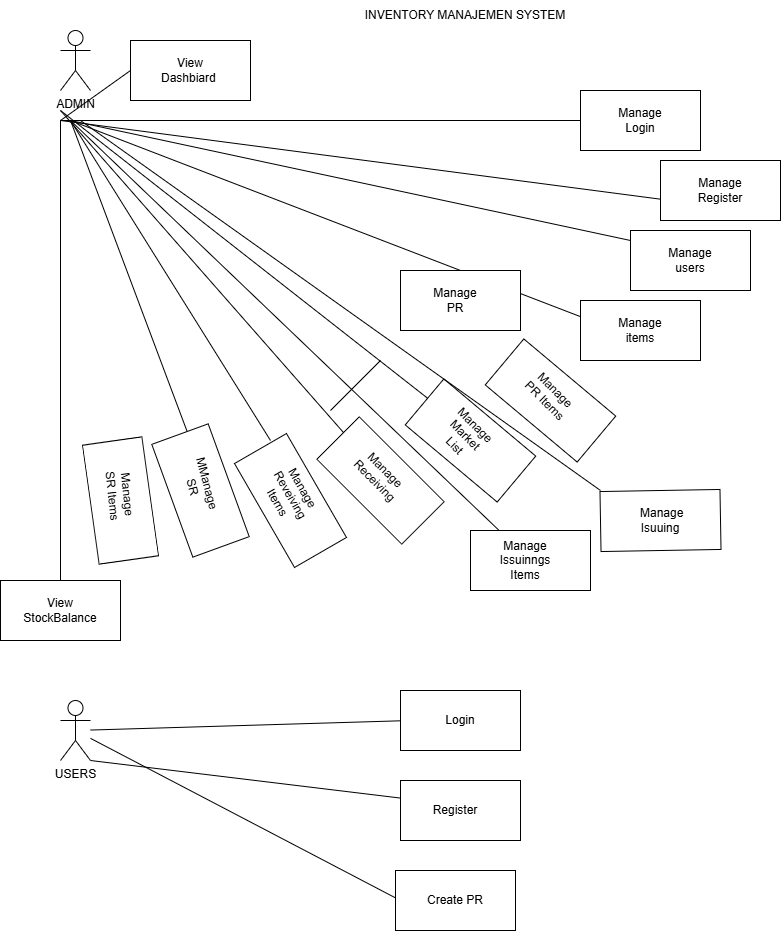

The diagram above was exported from draw.io. Its source (the exported page's mxGraphModel, read from the mxfile embedded in the PNG):
<mxGraphModel dx="2143" dy="950" grid="1" gridSize="10" guides="1" tooltips="1" connect="1" arrows="1" fold="1" page="1" pageScale="1" pageWidth="850" pageHeight="1100" math="0" shadow="0">
  <root>
    <mxCell id="0" />
    <mxCell id="1" parent="0" />
    <mxCell id="rEDa4hVM0btD6ULa8V3e-1" parent="1" style="shape=umlActor;verticalLabelPosition=bottom;verticalAlign=top;html=1;outlineConnect=0;" value="ADMIN" vertex="1">
      <mxGeometry height="60" width="30" x="30" y="30" as="geometry" />
    </mxCell>
    <mxCell id="rEDa4hVM0btD6ULa8V3e-2" parent="1" style="shape=umlActor;verticalLabelPosition=bottom;verticalAlign=top;html=1;outlineConnect=0;" value="USERS" vertex="1">
      <mxGeometry height="60" width="30" x="30" y="700" as="geometry" />
    </mxCell>
    <mxCell id="rEDa4hVM0btD6ULa8V3e-3" edge="1" parent="1" style="endArrow=none;html=1;rounded=0;" value="">
      <mxGeometry height="50" relative="1" width="50" as="geometry">
        <Array as="points">
          <mxPoint x="30" y="120" />
        </Array>
        <mxPoint x="640" y="200" as="sourcePoint" />
        <mxPoint x="560" y="120" as="targetPoint" />
      </mxGeometry>
    </mxCell>
    <mxCell id="rEDa4hVM0btD6ULa8V3e-4" edge="1" parent="1" style="endArrow=none;html=1;rounded=0;" value="">
      <mxGeometry height="50" relative="1" width="50" as="geometry">
        <Array as="points">
          <mxPoint x="30" y="110" />
        </Array>
        <mxPoint x="320" y="440" as="sourcePoint" />
        <mxPoint x="400" y="400" as="targetPoint" />
      </mxGeometry>
    </mxCell>
    <mxCell id="rEDa4hVM0btD6ULa8V3e-5" edge="1" parent="1" style="endArrow=none;html=1;rounded=0;" value="">
      <mxGeometry height="50" relative="1" width="50" as="geometry">
        <Array as="points">
          <mxPoint x="30" y="120" />
        </Array>
        <mxPoint x="30" y="590" as="sourcePoint" />
        <mxPoint x="100" y="70" as="targetPoint" />
      </mxGeometry>
    </mxCell>
    <mxCell id="rEDa4hVM0btD6ULa8V3e-6" edge="1" parent="1" style="endArrow=none;html=1;rounded=0;" value="">
      <mxGeometry height="50" relative="1" width="50" as="geometry">
        <Array as="points">
          <mxPoint x="40" y="120" />
        </Array>
        <mxPoint x="160" y="440" as="sourcePoint" />
        <mxPoint x="560" y="320" as="targetPoint" />
      </mxGeometry>
    </mxCell>
    <mxCell id="rEDa4hVM0btD6ULa8V3e-7" edge="1" parent="1" style="endArrow=none;html=1;rounded=0;" value="">
      <mxGeometry height="50" relative="1" width="50" as="geometry">
        <Array as="points">
          <mxPoint x="40" y="120" />
        </Array>
        <mxPoint x="240" y="440" as="sourcePoint" />
        <mxPoint x="600" y="240" as="targetPoint" />
      </mxGeometry>
    </mxCell>
    <mxCell id="rEDa4hVM0btD6ULa8V3e-8" parent="1" style="text;html=1;whiteSpace=wrap;strokeColor=none;fillColor=none;align=center;verticalAlign=middle;rounded=0;" value="INVENTORY MANAJEMEN SYSTEM" vertex="1">
      <mxGeometry height="30" width="390" x="240" as="geometry" />
    </mxCell>
    <mxCell id="rEDa4hVM0btD6ULa8V3e-9" parent="1" style="rounded=0;whiteSpace=wrap;html=1;" value="" vertex="1">
      <mxGeometry height="60" width="120" x="550" y="90" as="geometry" />
    </mxCell>
    <mxCell id="rEDa4hVM0btD6ULa8V3e-10" parent="1" style="rounded=0;whiteSpace=wrap;html=1;" value="" vertex="1">
      <mxGeometry height="60" width="120" x="370" y="270" as="geometry" />
    </mxCell>
    <mxCell id="rEDa4hVM0btD6ULa8V3e-11" parent="1" style="rounded=0;whiteSpace=wrap;html=1;" value="" vertex="1">
      <mxGeometry height="60" width="120" x="370" y="270" as="geometry" />
    </mxCell>
    <mxCell id="rEDa4hVM0btD6ULa8V3e-12" parent="1" style="rounded=0;whiteSpace=wrap;html=1;" value="" vertex="1">
      <mxGeometry height="60" width="120" x="370" y="270" as="geometry" />
    </mxCell>
    <mxCell id="rEDa4hVM0btD6ULa8V3e-13" parent="1" style="rounded=0;whiteSpace=wrap;html=1;" value="" vertex="1">
      <mxGeometry height="60" width="120" x="370" y="270" as="geometry" />
    </mxCell>
    <mxCell id="rEDa4hVM0btD6ULa8V3e-14" parent="1" style="rounded=0;whiteSpace=wrap;html=1;rotation=60;" value="" vertex="1">
      <mxGeometry height="60" width="120" x="200" y="470" as="geometry" />
    </mxCell>
    <mxCell id="rEDa4hVM0btD6ULa8V3e-15" parent="1" style="rounded=0;whiteSpace=wrap;html=1;rotation=45;" value="" vertex="1">
      <mxGeometry height="60" width="120" x="290" y="450" as="geometry" />
    </mxCell>
    <mxCell id="rEDa4hVM0btD6ULa8V3e-16" parent="1" style="rounded=0;whiteSpace=wrap;html=1;rotation=40;" value="" vertex="1">
      <mxGeometry height="60" width="120" x="380" y="410" as="geometry" />
    </mxCell>
    <mxCell id="rEDa4hVM0btD6ULa8V3e-17" parent="1" style="rounded=0;whiteSpace=wrap;html=1;rotation=40;" value="" vertex="1">
      <mxGeometry height="60" width="120" x="460" y="370" as="geometry" />
    </mxCell>
    <mxCell id="rEDa4hVM0btD6ULa8V3e-18" parent="1" style="rounded=0;whiteSpace=wrap;html=1;" value="" vertex="1">
      <mxGeometry height="60" width="120" x="550" y="300" as="geometry" />
    </mxCell>
    <mxCell id="rEDa4hVM0btD6ULa8V3e-19" parent="1" style="rounded=0;whiteSpace=wrap;html=1;" value="" vertex="1">
      <mxGeometry height="60" width="120" x="600" y="230" as="geometry" />
    </mxCell>
    <mxCell id="rEDa4hVM0btD6ULa8V3e-20" parent="1" style="rounded=0;whiteSpace=wrap;html=1;" value="" vertex="1">
      <mxGeometry height="60" width="120" x="630" y="160" as="geometry" />
    </mxCell>
    <mxCell id="rEDa4hVM0btD6ULa8V3e-21" parent="1" style="rounded=0;whiteSpace=wrap;html=1;rotation=70;" value="" vertex="1">
      <mxGeometry height="60" width="120" x="110" y="460" as="geometry" />
    </mxCell>
    <mxCell id="rEDa4hVM0btD6ULa8V3e-22" parent="1" style="rounded=0;whiteSpace=wrap;html=1;rotation=82;" value="" vertex="1">
      <mxGeometry height="60" width="120" x="30" y="470" as="geometry" />
    </mxCell>
    <mxCell id="rEDa4hVM0btD6ULa8V3e-23" parent="1" style="text;html=1;whiteSpace=wrap;strokeColor=none;fillColor=none;align=center;verticalAlign=middle;rounded=0;" value="Manage Login" vertex="1">
      <mxGeometry height="30" width="60" x="580" y="105" as="geometry" />
    </mxCell>
    <mxCell id="rEDa4hVM0btD6ULa8V3e-24" parent="1" style="text;html=1;whiteSpace=wrap;strokeColor=none;fillColor=none;align=center;verticalAlign=middle;rounded=0;" value="Manage users" vertex="1">
      <mxGeometry height="30" width="60" x="630" y="245" as="geometry" />
    </mxCell>
    <mxCell id="rEDa4hVM0btD6ULa8V3e-25" parent="1" style="text;html=1;whiteSpace=wrap;strokeColor=none;fillColor=none;align=center;verticalAlign=middle;rounded=0;" value="Manage Register" vertex="1">
      <mxGeometry height="30" width="60" x="660" y="175" as="geometry" />
    </mxCell>
    <mxCell id="rEDa4hVM0btD6ULa8V3e-27" parent="1" style="text;html=1;whiteSpace=wrap;strokeColor=none;fillColor=none;align=center;verticalAlign=middle;rounded=0;" value="Manage PR" vertex="1">
      <mxGeometry height="30" width="60" x="395" y="285" as="geometry" />
    </mxCell>
    <mxCell id="rEDa4hVM0btD6ULa8V3e-28" parent="1" style="text;html=1;whiteSpace=wrap;strokeColor=none;fillColor=none;align=center;verticalAlign=middle;rounded=0;rotation=75;" value="MManage SR" vertex="1">
      <mxGeometry height="30" width="60" x="140" y="470" as="geometry" />
    </mxCell>
    <mxCell id="rEDa4hVM0btD6ULa8V3e-29" parent="1" style="text;html=1;whiteSpace=wrap;strokeColor=none;fillColor=none;align=center;verticalAlign=middle;rounded=0;rotation=84;" value="Manage SR Items" vertex="1">
      <mxGeometry height="30" width="60" x="60" y="480" as="geometry" />
    </mxCell>
    <mxCell id="rEDa4hVM0btD6ULa8V3e-30" parent="1" style="text;html=1;whiteSpace=wrap;strokeColor=none;fillColor=none;align=center;verticalAlign=middle;rounded=0;rotation=60;" value="Manage Reveiving Items" vertex="1">
      <mxGeometry height="30" width="60" x="230" y="480" as="geometry" />
    </mxCell>
    <mxCell id="rEDa4hVM0btD6ULa8V3e-31" parent="1" style="text;html=1;whiteSpace=wrap;strokeColor=none;fillColor=none;align=center;verticalAlign=middle;rounded=0;rotation=45;" value="Manage Receiving" vertex="1">
      <mxGeometry height="30" width="60" x="320" y="460" as="geometry" />
    </mxCell>
    <mxCell id="rEDa4hVM0btD6ULa8V3e-32" parent="1" style="text;html=1;whiteSpace=wrap;strokeColor=none;fillColor=none;align=center;verticalAlign=middle;rounded=0;rotation=45;" value="Manage Market List" vertex="1">
      <mxGeometry height="30" width="60" x="405" y="420" as="geometry" />
    </mxCell>
    <mxCell id="rEDa4hVM0btD6ULa8V3e-33" parent="1" style="text;html=1;whiteSpace=wrap;strokeColor=none;fillColor=none;align=center;verticalAlign=middle;rounded=0;rotation=45;" value="Manage PR Items" vertex="1">
      <mxGeometry height="30" width="60" x="490" y="380" as="geometry" />
    </mxCell>
    <mxCell id="rEDa4hVM0btD6ULa8V3e-34" parent="1" style="text;html=1;whiteSpace=wrap;strokeColor=none;fillColor=none;align=center;verticalAlign=middle;rounded=0;" value="Manage items" vertex="1">
      <mxGeometry height="30" width="60" x="580" y="315" as="geometry" />
    </mxCell>
    <mxCell id="rEDa4hVM0btD6ULa8V3e-38" edge="1" parent="1" style="endArrow=none;html=1;rounded=0;" value="">
      <mxGeometry height="50" relative="1" width="50" as="geometry">
        <mxPoint x="570" y="490" as="sourcePoint" />
        <mxPoint x="50" y="120" as="targetPoint" />
      </mxGeometry>
    </mxCell>
    <mxCell id="rEDa4hVM0btD6ULa8V3e-39" parent="1" style="rounded=0;whiteSpace=wrap;html=1;rotation=-1;" value="" vertex="1">
      <mxGeometry height="60" width="120" x="570" y="490" as="geometry" />
    </mxCell>
    <mxCell id="rEDa4hVM0btD6ULa8V3e-40" edge="1" parent="1" style="endArrow=none;html=1;rounded=0;" target="rEDa4hVM0btD6ULa8V3e-41" value="">
      <mxGeometry height="50" relative="1" width="50" as="geometry">
        <mxPoint x="40" y="120" as="sourcePoint" />
        <mxPoint x="40" y="110" as="targetPoint" />
      </mxGeometry>
    </mxCell>
    <mxCell id="rEDa4hVM0btD6ULa8V3e-41" parent="1" style="rounded=0;whiteSpace=wrap;html=1;" value="" vertex="1">
      <mxGeometry height="60" width="120" x="440" y="530" as="geometry" />
    </mxCell>
    <mxCell id="rEDa4hVM0btD6ULa8V3e-42" parent="1" style="text;html=1;whiteSpace=wrap;strokeColor=none;fillColor=none;align=center;verticalAlign=middle;rounded=0;" value="Manage Issuinngs Items" vertex="1">
      <mxGeometry height="30" width="60" x="465" y="545" as="geometry" />
    </mxCell>
    <mxCell id="rEDa4hVM0btD6ULa8V3e-43" parent="1" style="text;html=1;whiteSpace=wrap;strokeColor=none;fillColor=none;align=center;verticalAlign=middle;rounded=0;" value="&amp;nbsp;Manage Isuuing" vertex="1">
      <mxGeometry height="30" width="60" x="600" y="505" as="geometry" />
    </mxCell>
    <mxCell id="rEDa4hVM0btD6ULa8V3e-49" edge="1" parent="1" style="endArrow=none;html=1;rounded=0;" value="">
      <mxGeometry height="50" relative="1" width="50" as="geometry">
        <mxPoint x="300" y="410" as="sourcePoint" />
        <mxPoint x="350" y="360" as="targetPoint" />
      </mxGeometry>
    </mxCell>
    <mxCell id="rEDa4hVM0btD6ULa8V3e-50" parent="1" style="rounded=0;whiteSpace=wrap;html=1;" value="" vertex="1">
      <mxGeometry height="60" width="120" x="-30" y="580" as="geometry" />
    </mxCell>
    <mxCell id="rEDa4hVM0btD6ULa8V3e-51" parent="1" style="rounded=0;whiteSpace=wrap;html=1;" value="" vertex="1">
      <mxGeometry height="60" width="120" x="100" y="40" as="geometry" />
    </mxCell>
    <mxCell id="rEDa4hVM0btD6ULa8V3e-52" parent="1" style="text;html=1;whiteSpace=wrap;strokeColor=none;fillColor=none;align=center;verticalAlign=middle;rounded=0;" value="View Dashbiard&amp;nbsp;" vertex="1">
      <mxGeometry height="30" width="60" x="130" y="55" as="geometry" />
    </mxCell>
    <mxCell id="rEDa4hVM0btD6ULa8V3e-53" parent="1" style="text;html=1;whiteSpace=wrap;strokeColor=none;fillColor=none;align=center;verticalAlign=middle;rounded=0;" value="View StockBalance" vertex="1">
      <mxGeometry height="30" width="60" y="595" as="geometry" />
    </mxCell>
    <mxCell id="rEDa4hVM0btD6ULa8V3e-60" edge="1" parent="1" source="rEDa4hVM0btD6ULa8V3e-2" style="endArrow=none;html=1;rounded=0;" value="">
      <mxGeometry height="50" relative="1" width="50" as="geometry">
        <mxPoint x="270" y="660" as="sourcePoint" />
        <mxPoint x="380" y="720" as="targetPoint" />
      </mxGeometry>
    </mxCell>
    <mxCell id="rEDa4hVM0btD6ULa8V3e-61" edge="1" parent="1" source="rEDa4hVM0btD6ULa8V3e-2" style="endArrow=none;html=1;rounded=0;exitX=1;exitY=1;exitDx=0;exitDy=0;exitPerimeter=0;" value="">
      <mxGeometry height="50" relative="1" width="50" as="geometry">
        <mxPoint x="270" y="660" as="sourcePoint" />
        <mxPoint x="390" y="800" as="targetPoint" />
      </mxGeometry>
    </mxCell>
    <mxCell id="rEDa4hVM0btD6ULa8V3e-62" parent="1" style="rounded=0;whiteSpace=wrap;html=1;" value="" vertex="1">
      <mxGeometry height="60" width="120" x="370" y="780" as="geometry" />
    </mxCell>
    <mxCell id="rEDa4hVM0btD6ULa8V3e-63" parent="1" style="rounded=0;whiteSpace=wrap;html=1;" value="" vertex="1">
      <mxGeometry height="60" width="120" x="370" y="690" as="geometry" />
    </mxCell>
    <mxCell id="rEDa4hVM0btD6ULa8V3e-64" parent="1" style="text;html=1;whiteSpace=wrap;strokeColor=none;fillColor=none;align=center;verticalAlign=middle;rounded=0;" value="Login" vertex="1">
      <mxGeometry height="30" width="60" x="400" y="705" as="geometry" />
    </mxCell>
    <mxCell id="rEDa4hVM0btD6ULa8V3e-65" parent="1" style="text;html=1;whiteSpace=wrap;strokeColor=none;fillColor=none;align=center;verticalAlign=middle;rounded=0;" value="Register" vertex="1">
      <mxGeometry height="30" width="60" x="395" y="795" as="geometry" />
    </mxCell>
    <mxCell id="rEDa4hVM0btD6ULa8V3e-66" edge="1" parent="1" source="rEDa4hVM0btD6ULa8V3e-2" style="endArrow=none;html=1;rounded=0;" value="">
      <mxGeometry height="50" relative="1" width="50" as="geometry">
        <mxPoint x="270" y="660" as="sourcePoint" />
        <mxPoint x="370" y="900" as="targetPoint" />
      </mxGeometry>
    </mxCell>
    <mxCell id="rEDa4hVM0btD6ULa8V3e-67" parent="1" style="rounded=0;whiteSpace=wrap;html=1;" value="" vertex="1">
      <mxGeometry height="60" width="120" x="365" y="870" as="geometry" />
    </mxCell>
    <mxCell id="rEDa4hVM0btD6ULa8V3e-68" parent="1" style="text;html=1;whiteSpace=wrap;strokeColor=none;fillColor=none;align=center;verticalAlign=middle;rounded=0;" value="Create PR" vertex="1">
      <mxGeometry height="30" width="60" x="395" y="885" as="geometry" />
    </mxCell>
  </root>
</mxGraphModel>